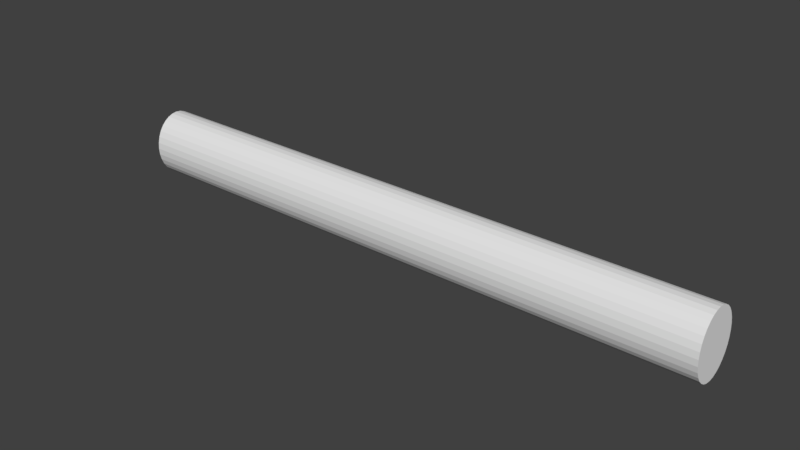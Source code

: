 # Source: ARM_ringing.blend  (saved by Blender 2.79.0; exported with 4.5.12 LTS)
import bpy
from mathutils import Matrix  # noqa: F401  (used for matrix-valued properties, if any)

bpy.ops.wm.read_factory_settings(use_empty=True)
scene = bpy.context.scene
scene.name = 'Scene'

# ---- collections
col_collection_1 = bpy.data.collections.new('Collection 1'); scene.collection.children.link(col_collection_1)

# ---- world
world_world = bpy.data.worlds.new('World'); scene.world = world_world
world_world.color = (0.05088, 0.05088, 0.05088)
world_world.use_sun_shadow = False
world_world.sun_shadow_jitter_overblur = 0.0
world_world.cycles.sampling_method = 'MANUAL'

# ---- meshes
me_cylinder = bpy.data.meshes.new('Cylinder')
me_cylinder.from_pydata([(0.0, 1.0, -1.0), (0.0, 1.0, 1.0), (0.1951, 0.9808, -1.0), (0.1951, 0.9808, 1.0), (0.3827, 0.9239, -1.0), (0.3827, 0.9239, 1.0), (0.5556, 0.8315, -1.0), (0.5556, 0.8315, 1.0), (0.7071, 0.7071, -1.0), (0.7071, 0.7071, 1.0), (0.8315, 0.5556, -1.0), (0.8315, 0.5556, 1.0), (0.9239, 0.3827, -1.0), (0.9239, 0.3827, 1.0), (0.9808, 0.1951, -1.0), (0.9808, 0.1951, 1.0), (1.0, 7.55e-08, -1.0), (1.0, 7.55e-08, 1.0), (0.9808, -0.1951, -1.0), (0.9808, -0.1951, 1.0), (0.9239, -0.3827, -1.0), (0.9239, -0.3827, 1.0), (0.8315, -0.5556, -1.0), (0.8315, -0.5556, 1.0), (0.7071, -0.7071, -1.0), (0.7071, -0.7071, 1.0), (0.5556, -0.8315, -1.0), (0.5556, -0.8315, 1.0), (0.3827, -0.9239, -1.0), (0.3827, -0.9239, 1.0), (0.1951, -0.9808, -1.0), (0.1951, -0.9808, 1.0), (-3.258e-07, -1.0, -1.0), (-3.258e-07, -1.0, 1.0), (-0.1951, -0.9808, -1.0), (-0.1951, -0.9808, 1.0), (-0.3827, -0.9239, -1.0), (-0.3827, -0.9239, 1.0), (-0.5556, -0.8315, -1.0), (-0.5556, -0.8315, 1.0), (-0.7071, -0.7071, -1.0), (-0.7071, -0.7071, 1.0), (-0.8315, -0.5556, -1.0), (-0.8315, -0.5556, 1.0), (-0.9239, -0.3827, -1.0), (-0.9239, -0.3827, 1.0), (-0.9808, -0.1951, -1.0), (-0.9808, -0.1951, 1.0), (-1.0, 9.656e-07, -1.0), (-1.0, 9.656e-07, 1.0), (-0.9808, 0.1951, -1.0), (-0.9808, 0.1951, 1.0), (-0.9239, 0.3827, -1.0), (-0.9239, 0.3827, 1.0), (-0.8315, 0.5556, -1.0), (-0.8315, 0.5556, 1.0), (-0.7071, 0.7071, -1.0), (-0.7071, 0.7071, 1.0), (-0.5556, 0.8315, -1.0), (-0.5556, 0.8315, 1.0), (-0.3827, 0.9239, -1.0), (-0.3827, 0.9239, 1.0), (-0.1951, 0.9808, -1.0), (-0.1951, 0.9808, 1.0), (0.0, 1.0, -0.1574), (0.1951, 0.9808, -0.1574), (0.3827, 0.9239, -0.1574), (0.5556, 0.8315, -0.1574), (0.7071, 0.7071, -0.1574), (0.8315, 0.5556, -0.1574), (0.9239, 0.3827, -0.1574), (0.9808, 0.1951, -0.1574), (1.0, 7.55e-08, -0.1574), (0.9808, -0.1951, -0.1574), (0.9239, -0.3827, -0.1574), (0.8315, -0.5556, -0.1574), (0.7071, -0.7071, -0.1574), (0.5556, -0.8315, -0.1574), (0.3827, -0.9239, -0.1574), (0.1951, -0.9808, -0.1574), (-3.258e-07, -1.0, -0.1574), (-0.1951, -0.9808, -0.1574), (-0.3827, -0.9239, -0.1574), (-0.5556, -0.8315, -0.1574), (-0.7071, -0.7071, -0.1574), (-0.8315, -0.5556, -0.1574), (-0.9239, -0.3827, -0.1574), (-0.9808, -0.1951, -0.1574), (-1.0, 9.656e-07, -0.1574), (-0.9808, 0.1951, -0.1574), (-0.9239, 0.3827, -0.1574), (-0.8315, 0.5556, -0.1574), (-0.7071, 0.7071, -0.1574), (-0.5556, 0.8315, -0.1574), (-0.3827, 0.9239, -0.1574), (-0.1951, 0.9808, -0.1574), (0.0, 1.0, 0.02927), (0.1951, 0.9808, 0.02927), (0.3827, 0.9239, 0.02927), (0.5556, 0.8315, 0.02927), (0.7071, 0.7071, 0.02927), (0.8315, 0.5556, 0.02927), (0.9239, 0.3827, 0.02927), (0.9808, 0.1951, 0.02927), (1.0, 7.55e-08, 0.02927), (0.9808, -0.1951, 0.02927), (0.9239, -0.3827, 0.02927), (0.8315, -0.5556, 0.02927), (0.7071, -0.7071, 0.02927), (0.5556, -0.8315, 0.02927), (0.3827, -0.9239, 0.02927), (0.1951, -0.9808, 0.02927), (-3.258e-07, -1.0, 0.02927), (-0.1951, -0.9808, 0.02927), (-0.3827, -0.9239, 0.02927), (-0.5556, -0.8315, 0.02927), (-0.7071, -0.7071, 0.02927), (-0.8315, -0.5556, 0.02927), (-0.9239, -0.3827, 0.02927), (-0.9808, -0.1951, 0.02927), (-1.0, 9.656e-07, 0.02927), (-0.9808, 0.1951, 0.02927), (-0.9239, 0.3827, 0.02927), (-0.8315, 0.5556, 0.02927), (-0.7071, 0.7071, 0.02927), (-0.5556, 0.8315, 0.02927), (-0.3827, 0.9239, 0.02927), (-0.1951, 0.9808, 0.02927), (0.1951, 0.9808, -0.0734), (0.3827, 0.9239, -0.0734), (0.5556, 0.8315, -0.0734), (0.7071, 0.7071, -0.0734), (0.8315, 0.5556, -0.0734), (0.9239, 0.3827, -0.0734), (0.9808, 0.1951, -0.0734), (1.0, 7.55e-08, -0.0734), (0.9808, -0.1951, -0.0734), (0.9239, -0.3827, -0.0734), (0.8315, -0.5556, -0.0734), (0.7071, -0.7071, -0.0734), (0.5556, -0.8315, -0.0734), (0.3827, -0.9239, -0.0734), (0.1951, -0.9808, -0.0734), (-3.258e-07, -1.0, -0.0734), (-0.1951, -0.9808, -0.0734), (-0.3827, -0.9239, -0.0734), (-0.5556, -0.8315, -0.0734), (-0.7071, -0.7071, -0.0734), (-0.8315, -0.5556, -0.0734), (-0.9239, -0.3827, -0.0734), (-0.9808, -0.1951, -0.0734), (-1.0, 9.656e-07, -0.0734), (-0.9808, 0.1951, -0.0734), (-0.9239, 0.3827, -0.0734), (-0.8315, 0.5556, -0.0734), (-0.7071, 0.7071, -0.0734), (-0.5556, 0.8315, -0.0734), (-0.3827, 0.9239, -0.0734), (-0.1951, 0.9808, -0.0734), (0.0, 1.0, -0.0734)], [], [(96, 1, 3, 97), (97, 3, 5, 98), (98, 5, 7, 99), (99, 7, 9, 100), (100, 9, 11, 101), (101, 11, 13, 102), (102, 13, 15, 103), (103, 15, 17, 104), (104, 17, 19, 105), (105, 19, 21, 106), (106, 21, 23, 107), (107, 23, 25, 108), (108, 25, 27, 109), (109, 27, 29, 110), (110, 29, 31, 111), (111, 31, 33, 112), (112, 33, 35, 113), (113, 35, 37, 114), (114, 37, 39, 115), (115, 39, 41, 116), (116, 41, 43, 117), (117, 43, 45, 118), (118, 45, 47, 119), (119, 47, 49, 120), (120, 49, 51, 121), (121, 51, 53, 122), (122, 53, 55, 123), (123, 55, 57, 124), (124, 57, 59, 125), (125, 59, 61, 126), (3, 1, 63, 61, 59, 57, 55, 53, 51, 49, 47, 45, 43, 41, 39, 37, 35, 33, 31, 29, 27, 25, 23, 21, 19, 17, 15, 13, 11, 9, 7, 5), (126, 61, 63, 127), (127, 63, 1, 96), (0, 2, 4, 6, 8, 10, 12, 14, 16, 18, 20, 22, 24, 26, 28, 30, 32, 34, 36, 38, 40, 42, 44, 46, 48, 50, 52, 54, 56, 58, 60, 62), (62, 95, 64, 0), (60, 94, 95, 62), (58, 93, 94, 60), (56, 92, 93, 58), (54, 91, 92, 56), (52, 90, 91, 54), (50, 89, 90, 52), (48, 88, 89, 50), (46, 87, 88, 48), (44, 86, 87, 46), (42, 85, 86, 44), (40, 84, 85, 42), (38, 83, 84, 40), (36, 82, 83, 38), (34, 81, 82, 36), (32, 80, 81, 34), (30, 79, 80, 32), (28, 78, 79, 30), (26, 77, 78, 28), (24, 76, 77, 26), (22, 75, 76, 24), (20, 74, 75, 22), (18, 73, 74, 20), (16, 72, 73, 18), (14, 71, 72, 16), (12, 70, 71, 14), (10, 69, 70, 12), (8, 68, 69, 10), (6, 67, 68, 8), (4, 66, 67, 6), (2, 65, 66, 4), (0, 64, 65, 2), (158, 127, 96, 159), (157, 126, 127, 158), (156, 125, 126, 157), (155, 124, 125, 156), (154, 123, 124, 155), (153, 122, 123, 154), (152, 121, 122, 153), (151, 120, 121, 152), (150, 119, 120, 151), (149, 118, 119, 150), (148, 117, 118, 149), (147, 116, 117, 148), (146, 115, 116, 147), (145, 114, 115, 146), (144, 113, 114, 145), (143, 112, 113, 144), (142, 111, 112, 143), (141, 110, 111, 142), (140, 109, 110, 141), (139, 108, 109, 140), (138, 107, 108, 139), (137, 106, 107, 138), (136, 105, 106, 137), (135, 104, 105, 136), (134, 103, 104, 135), (133, 102, 103, 134), (132, 101, 102, 133), (131, 100, 101, 132), (130, 99, 100, 131), (129, 98, 99, 130), (128, 97, 98, 129), (159, 96, 97, 128), (64, 159, 128, 65), (65, 128, 129, 66), (66, 129, 130, 67), (67, 130, 131, 68), (68, 131, 132, 69), (69, 132, 133, 70), (70, 133, 134, 71), (71, 134, 135, 72), (72, 135, 136, 73), (73, 136, 137, 74), (74, 137, 138, 75), (75, 138, 139, 76), (76, 139, 140, 77), (77, 140, 141, 78), (78, 141, 142, 79), (79, 142, 143, 80), (80, 143, 144, 81), (81, 144, 145, 82), (82, 145, 146, 83), (83, 146, 147, 84), (84, 147, 148, 85), (85, 148, 149, 86), (86, 149, 150, 87), (87, 150, 151, 88), (88, 151, 152, 89), (89, 152, 153, 90), (90, 153, 154, 91), (91, 154, 155, 92), (92, 155, 156, 93), (93, 156, 157, 94), (94, 157, 158, 95), (95, 158, 159, 64)])
me_cylinder.use_remesh_preserve_volume = False
me_cylinder.use_remesh_preserve_attributes = False
me_cylinder.use_mirror_vertex_groups = False
me_cylinder.update()
arm_armature = bpy.data.armatures.new('Armature')  # bones are not reproduced

# ---- objects
ob_armature = bpy.data.objects.new('Armature', arm_armature)
ob_cylinder = bpy.data.objects.new('Cylinder', me_cylinder)

# ---- transforms, parenting, visibility, modifiers, constraints
ob_armature.location = (-2.813, -0.03412, -0.001319)
ob_armature.rotation_euler = (5.271e-06, 1.546, 5.404e-06)
ob_armature.show_in_front = True
ob_armature.lineart.crease_threshold = 0.0
ob_cylinder.parent = ob_armature
ob_cylinder.matrix_parent_inverse = Matrix(((0.02486, 1.343e-07, -0.9997, 0.06861), (-1.35e-07, 1.0, 1.31e-07, 0.03412), (0.9997, 1.31e-07, 0.02486, 2.813), (0.0, 0.0, 0.0, 1.0)))
ob_cylinder.location = (0.0, 0.0, 0.0)
ob_cylinder.rotation_euler = (-0.0, 1.571, 0.0)
ob_cylinder.scale = (0.3512, 0.2862, 3.236)
ob_cylinder.lineart.crease_threshold = 0.0
_vg = ob_cylinder.vertex_groups.new(name='Bone')
for _i, _w in zip([0, 2, 4, 6, 8, 10, 12, 14, 16, 18, 20, 22, 24, 26, 28, 30, 32, 34, 36, 38, 40, 42, 44, 46, 48, 50, 52, 54, 56, 58, 60, 62, 64, 65, 66, 67, 68, 69, 70, 71, 72, 73, 74, 75, 76, 77, 78, 79, 80, 81, 82, 83, 84, 85, 86, 87, 88, 89, 90, 91, 92, 93, 94, 95, 96, 97, 98, 99, 100, 101, 102, 103, 104, 105, 106, 107, 108, 109, 110, 111, 112, 113, 114, 115, 116, 117, 118, 119, 120, 121, 122, 123, 124, 125, 126, 127, 128, 129, 130, 131, 132, 133, 134, 135, 136, 137, 138, 139, 140, 141, 142, 143, 144, 145, 146, 147, 148, 149, 150, 151, 152, 153, 154, 155, 156, 157, 158, 159], [0.998, 0.998, 0.998, 0.998, 0.998, 0.998, 0.998, 0.998, 0.998, 0.9981, 0.9981, 0.9981, 0.9982, 0.9983, 0.9983, 0.9984, 0.9984, 0.9984, 0.9983, 0.9983, 0.9982, 0.9981, 0.9981, 0.9981, 0.998, 0.998, 0.998, 0.998, 0.998, 0.998, 0.998, 0.998, 0.499, 0.499, 0.499, 0.499, 0.499, 0.499, 0.499, 0.499, 0.499, 0.499, 0.499, 0.4991, 0.4991, 0.4991, 0.4992, 0.4992, 0.4992, 0.4992, 0.4992, 0.4991, 0.4991, 0.4991, 0.499, 0.499, 0.499, 0.499, 0.499, 0.499, 0.499, 0.499, 0.499, 0.499, 0.2495, 0.2495, 0.2495, 0.2495, 0.2495, 0.2495, 0.2495, 0.2495, 0.2495, 0.2495, 0.2495, 0.2495, 0.2496, 0.2496, 0.2496, 0.2496, 0.2496, 0.2496, 0.2496, 0.2496, 0.2495, 0.2495, 0.2495, 0.2495, 0.2495, 0.2495, 0.2495, 0.2495, 0.2495, 0.2495, 0.2495, 0.2495, 0.3743, 0.3743, 0.3742, 0.3742, 0.3742, 0.3742, 0.3743, 0.3743, 0.3743, 0.3743, 0.3743, 0.3743, 0.3744, 0.3744, 0.3744, 0.3744, 0.3744, 0.3744, 0.3743, 0.3743, 0.3743, 0.3743, 0.3743, 0.3743, 0.3742, 0.3742, 0.3742, 0.3742, 0.3742, 0.3743, 0.3743, 0.3743]): _vg.add([_i], _w, 'REPLACE')
_vg = ob_cylinder.vertex_groups.new(name='Bone.001')
for _i, _w in zip([1, 3, 5, 7, 9, 11, 13, 15, 17, 19, 21, 23, 25, 27, 29, 31, 33, 35, 37, 39, 41, 43, 45, 47, 49, 51, 53, 55, 57, 59, 61, 63, 64, 65, 66, 67, 68, 69, 70, 71, 72, 73, 74, 75, 76, 77, 78, 79, 80, 81, 82, 83, 84, 85, 86, 87, 88, 89, 90, 91, 92, 93, 94, 95, 96, 97, 98, 99, 100, 101, 102, 103, 104, 105, 106, 107, 108, 109, 110, 111, 112, 113, 114, 115, 116, 117, 118, 119, 120, 121, 122, 123, 124, 125, 126, 127, 128, 129, 130, 131, 132, 133, 134, 135, 136, 137, 138, 139, 140, 141, 142, 143, 144, 145, 146, 147, 148, 149, 150, 151, 152, 153, 154, 155, 156, 157, 158, 159], [0.9848, 0.9848, 0.9848, 0.9848, 0.9848, 0.9847, 0.9848, 0.9847, 0.9847, 0.9848, 0.9848, 0.9847, 0.9847, 0.9847, 0.9847, 0.9847, 0.9848, 0.9848, 0.9848, 0.9848, 0.9848, 0.9847, 0.9848, 0.9847, 0.9848, 0.9848, 0.9848, 0.9848, 0.9848, 0.9847, 0.9848, 0.9847, 0.4924, 0.4924, 0.4924, 0.4924, 0.4924, 0.4924, 0.4924, 0.4924, 0.4924, 0.4924, 0.4924, 0.4924, 0.4924, 0.4924, 0.4924, 0.4924, 0.4924, 0.4924, 0.4924, 0.4924, 0.4924, 0.4924, 0.4924, 0.4924, 0.4924, 0.4924, 0.4924, 0.4924, 0.4924, 0.4924, 0.4924, 0.4924, 0.7386, 0.7386, 0.7386, 0.7386, 0.7386, 0.7386, 0.7386, 0.7386, 0.7386, 0.7386, 0.7386, 0.7386, 0.7386, 0.7385, 0.7386, 0.7385, 0.7386, 0.7386, 0.7386, 0.7386, 0.7386, 0.7386, 0.7386, 0.7386, 0.7386, 0.7386, 0.7386, 0.7386, 0.7386, 0.7386, 0.7386, 0.7386, 0.6155, 0.6155, 0.6155, 0.6155, 0.6155, 0.6155, 0.6155, 0.6155, 0.6155, 0.6155, 0.6155, 0.6155, 0.6155, 0.6155, 0.6155, 0.6155, 0.6155, 0.6155, 0.6155, 0.6155, 0.6155, 0.6155, 0.6155, 0.6155, 0.6155, 0.6155, 0.6155, 0.6155, 0.6155, 0.6155, 0.6155, 0.6155]): _vg.add([_i], _w, 'REPLACE')
_m = ob_cylinder.modifiers.new('Armature', 'ARMATURE')
_m.object = ob_armature

# ---- collection membership
col_collection_1.objects.link(ob_armature)
col_collection_1.objects.link(ob_cylinder)

# ---- scene / render settings (as saved in the file)
scene.frame_start = 1; scene.frame_end = 250; scene.frame_set(1)
scene.render.engine = 'BLENDER_EEVEE_NEXT'
scene.render.resolution_percentage = 50
scene.render.dither_intensity = 0.0
scene.cycles.use_denoising = False
scene.cycles.samples = 128
scene.cycles.sampling_pattern = 'TABULATED_SOBOL'
scene.cycles.use_adaptive_sampling = False
scene.cycles.use_light_tree = False
scene.cycles.blur_glossy = 0.0
scene.cycles.sample_clamp_indirect = 0.0
scene.view_settings.view_transform = 'Standard'
bpy.context.view_layer.update()

# ---- added for rendering (the .blend has no active camera and no usable light): camera, sun
cam_auto = bpy.data.cameras.new('AutoCamera')
cam_auto.lens = 50.0
cam_auto.sensor_width = 36.0
cam_auto.clip_end = 1000.0
ob_auto_camera = bpy.data.objects.new('AutoCamera', cam_auto)
scene.collection.objects.link(ob_auto_camera)
ob_auto_camera.location = (6.05387, -7.27364, 4.84653)
ob_auto_camera.rotation_euler = (1.09748, -7.21219e-08, 0.694738)
scene.camera = ob_auto_camera
light_auto_sun = bpy.data.lights.new('AutoSun', 'SUN')
light_auto_sun.energy = 3.0
light_auto_sun.angle = 0.0523599
ob_auto_sun = bpy.data.objects.new('AutoSun', light_auto_sun)
scene.collection.objects.link(ob_auto_sun)
ob_auto_sun.rotation_euler = (0.872665, 0.174533, 0.523599)
bpy.context.view_layer.update()
